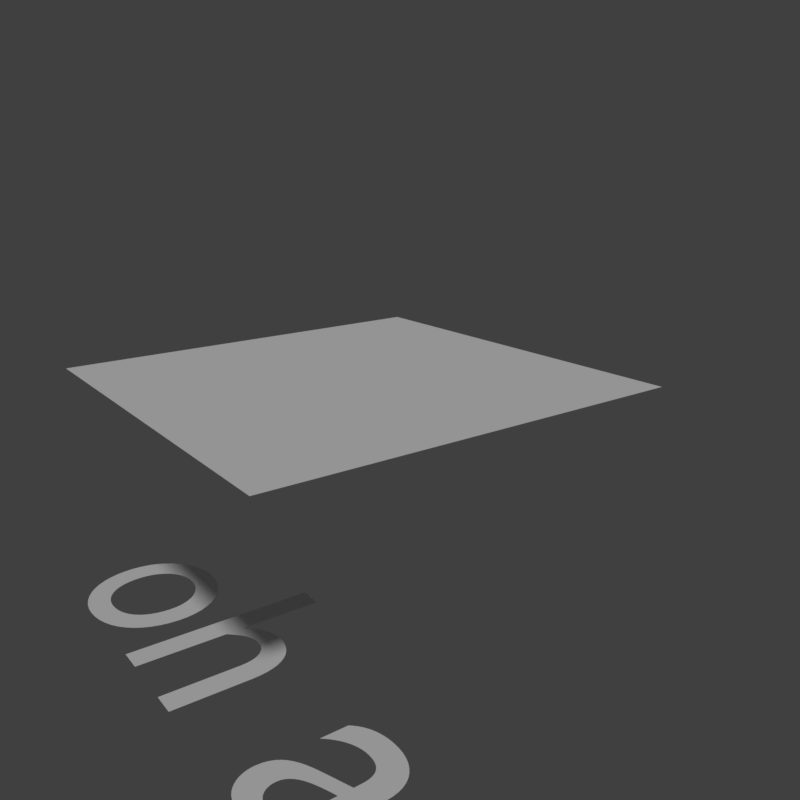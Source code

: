 # Source: template_list.blend  (saved by Blender 2.78.1; exported with 4.5.12 LTS)
import bpy
from mathutils import Matrix  # noqa: F401  (used for matrix-valued properties, if any)

bpy.ops.wm.read_factory_settings(use_empty=True)
scene = bpy.context.scene
scene.name = 'Scene'

# ---- collections
col_collection_1 = bpy.data.collections.new('Collection 1'); scene.collection.children.link(col_collection_1)

# ---- materials (node trees are filled in below, after node groups)
mat_material_001 = bpy.data.materials.new('Material.001')
mat_material_001.alpha_threshold = 0.0
mat_material_001.roughness = 0.5
mat_material = bpy.data.materials.new('Material')
mat_material.alpha_threshold = 0.0
mat_material.roughness = 0.5
mat_material_002 = bpy.data.materials.new('Material.002')
mat_material_002.alpha_threshold = 0.0
mat_material_002.roughness = 0.5

# ---- material node trees
mat_material_001.use_nodes = True; mat_material_001.node_tree.nodes.clear()
_N = mat_material_001.node_tree.nodes; _L = mat_material_001.node_tree.links
n0 = _N.new('ShaderNodeOutputMaterial'); n0.name = 'Material Output'; n0.location = (300, 300)
n1 = _N.new('ShaderNodeBsdfDiffuse'); n1.name = 'Diffuse BSDF'; n1.location = (10, 300)
_L.new(n1.outputs[0], n0.inputs[0])
n0.is_active_output = True
mat_material.use_nodes = True; mat_material.node_tree.nodes.clear()
_N = mat_material.node_tree.nodes; _L = mat_material.node_tree.links
n0 = _N.new('ShaderNodeOutputMaterial'); n0.name = 'Material Output'; n0.location = (300, 300)
n1 = _N.new('ShaderNodeBsdfDiffuse'); n1.name = 'Diffuse BSDF'; n1.location = (10, 300)
_L.new(n1.outputs[0], n0.inputs[0])
n0.is_active_output = True
mat_material_002.use_nodes = True; mat_material_002.node_tree.nodes.clear()
_N = mat_material_002.node_tree.nodes; _L = mat_material_002.node_tree.links
n0 = _N.new('ShaderNodeOutputMaterial'); n0.name = 'Material Output'; n0.location = (300, 300)
n1 = _N.new('ShaderNodeBsdfDiffuse'); n1.name = 'Diffuse BSDF'; n1.location = (10, 300)
_L.new(n1.outputs[0], n0.inputs[0])
n0.is_active_output = True

# ---- world
world_world = bpy.data.worlds.new('World'); scene.world = world_world
world_world.color = (0.05088, 0.05088, 0.05088)
world_world.use_sun_shadow = False
world_world.sun_shadow_jitter_overblur = 0.0
world_world.cycles.sampling_method = 'MANUAL'

# ---- cameras
cam_camera = bpy.data.cameras.new('Camera')
cam_camera.clip_end = 100.0
cam_camera.lens = 35.0
cam_camera.sensor_width = 32.0
cam_camera.sensor_height = 18.0
cam_camera.display_size = 2.0
cam_camera.dof.focus_distance = 0.0

# ---- lights
light_sun = bpy.data.lights.new('Sun', 'SUN')
light_sun.transmission_factor = 0.0
light_sun.angle = 0.1993
light_sun.energy = 1.0
light_sun.shadow_buffer_clip_start = 0.5
light_sun.shadow_soft_size = 0.1
light_sun.shadow_cascade_max_distance = 1000.0

# ---- meshes
me_plane_001 = bpy.data.meshes.new('Plane.001')
me_plane_001.from_pydata([(-1.0, -1.0, 0.0), (1.0, -1.0, 0.0), (-1.0, 1.0, 0.0), (1.0, 1.0, 0.0)], [], [(0, 1, 3, 2)])
me_plane_001.materials.append(mat_material)
me_plane_001.materials.append(mat_material_001)
me_plane_001.materials.append(mat_material_002)
me_plane_001.materials.append(mat_material_002)
me_plane_001.use_remesh_preserve_volume = False
me_plane_001.use_remesh_preserve_attributes = False
me_plane_001.use_mirror_vertex_groups = False
me_plane_001.update()

# ---- curves / text
txt_text_002 = bpy.data.curves.new('Text.002', 'FONT')
txt_text_002.dimensions = '2D'
txt_text_002.body = 'oh are you serious'
txt_text_002.materials.append(mat_material_001)
txt_text_002.use_path_clamp = True
txt_text_002.bevel_resolution = 0

# ---- objects
ob_text = bpy.data.objects.new('Text', txt_text_002)
ob_sun = bpy.data.objects.new('Sun', light_sun)
ob_camera = bpy.data.objects.new('Camera', cam_camera)
ob_plane = bpy.data.objects.new('Plane', me_plane_001)

# ---- transforms, parenting, visibility, modifiers, constraints
ob_text.location = (-1.758, -1.638, -2.886)
ob_text.lineart.crease_threshold = 0.0
ob_sun.location = (-3.409, -2.479, -0.9957)
ob_sun.lineart.crease_threshold = 0.0
ob_camera.location = (1.458, -2.364, -1.248)
ob_camera.rotation_euler = (1.277, 0.01272, 0.9466)
ob_camera.lineart.crease_threshold = 0.0
ob_plane.location = (-1.879, -0.2774, -2.322)
ob_plane.lineart.crease_threshold = 0.0
_m = ob_plane.modifiers.new('ParticleSystem 1', 'PARTICLE_SYSTEM')

# ---- collection membership
col_collection_1.objects.link(ob_text)
col_collection_1.objects.link(ob_sun)
col_collection_1.objects.link(ob_camera)
col_collection_1.objects.link(ob_plane)

# ---- scene / render settings (as saved in the file)
scene.camera = ob_camera
scene.frame_start = 1; scene.frame_end = 250; scene.frame_set(0)
scene.render.engine = 'CYCLES'
scene.render.image_settings.color_depth = '16'
scene.render.resolution_x = 256
scene.render.resolution_y = 256
scene.render.dither_intensity = 0.0
scene.cycles.use_denoising = False
scene.cycles.samples = 128
scene.cycles.sampling_pattern = 'TABULATED_SOBOL'
scene.cycles.light_sampling_threshold = 0.0
scene.cycles.use_adaptive_sampling = False
scene.cycles.use_light_tree = False
scene.cycles.blur_glossy = 0.0
scene.cycles.sample_clamp_indirect = 0.0
scene.view_settings.view_transform = 'Standard'
scene.unit_settings.scale_length = 0.1
bpy.context.view_layer.update()
